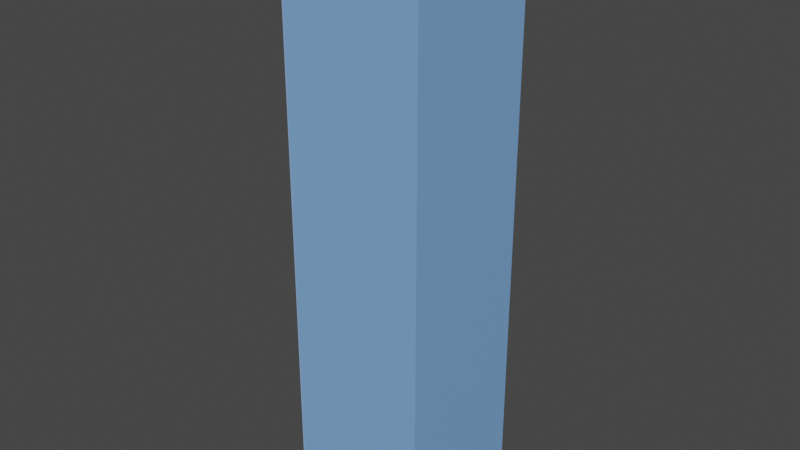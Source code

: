 # Source: locker.blend  (saved by Blender 3.3.6; exported with 4.5.12 LTS)
import bpy
from mathutils import Matrix  # noqa: F401  (used for matrix-valued properties, if any)

bpy.ops.wm.read_factory_settings(use_empty=True)
scene = bpy.context.scene
scene.name = 'Scene'

# ---- collections
col_collection = bpy.data.collections.new('Collection'); scene.collection.children.link(col_collection)

# ---- materials (node trees are filled in below, after node groups)
mat_material_002 = bpy.data.materials.new('Material.002')
mat_material_002.use_transparent_shadow = False
mat_material_001 = bpy.data.materials.new('Material.001')
mat_material_001.use_transparent_shadow = False
mat_material_003 = bpy.data.materials.new('Material.003')
mat_material_003.use_transparent_shadow = False

# ---- material node trees
mat_material_002.use_nodes = True; mat_material_002.node_tree.nodes.clear()
_N = mat_material_002.node_tree.nodes; _L = mat_material_002.node_tree.links
n0 = _N.new('ShaderNodeBsdfPrincipled'); n0.name = 'Principled BSDF'; n0.location = (10, 300)
n0.distribution = 'GGX'
n0.subsurface_method = 'RANDOM_WALK_SKIN'
n0.inputs[0].default_value = (0.2086, 0.4179, 0.7991, 1.0)
n0.inputs[3].default_value = 1.45
n0.inputs[27].default_value = (0.0, 0.0, 0.0, 1.0)
n0.inputs[28].default_value = 1.0
n1 = _N.new('ShaderNodeOutputMaterial'); n1.name = 'Material Output'; n1.location = (300, 300)
_L.new(n0.outputs[0], n1.inputs[0])
n1.is_active_output = True
mat_material_001.use_nodes = True; mat_material_001.node_tree.nodes.clear()
_N = mat_material_001.node_tree.nodes; _L = mat_material_001.node_tree.links
n0 = _N.new('ShaderNodeBsdfPrincipled'); n0.name = 'Principled BSDF'; n0.location = (10, 300)
n0.distribution = 'GGX'
n0.subsurface_method = 'RANDOM_WALK_SKIN'
n0.inputs[0].default_value = (0.2975, 0.4641, 0.7991, 1.0)
n0.inputs[2].default_value = 0.2091
n0.inputs[3].default_value = 1.45
n0.inputs[27].default_value = (0.0, 0.0, 0.0, 1.0)
n0.inputs[28].default_value = 1.0
n1 = _N.new('ShaderNodeOutputMaterial'); n1.name = 'Material Output'; n1.location = (300, 300)
_L.new(n0.outputs[0], n1.inputs[0])
n1.is_active_output = True
mat_material_003.use_nodes = True; mat_material_003.node_tree.nodes.clear()
_N = mat_material_003.node_tree.nodes; _L = mat_material_003.node_tree.links
n0 = _N.new('ShaderNodeBsdfPrincipled'); n0.name = 'Principled BSDF'; n0.location = (10, 300)
n0.distribution = 'GGX'
n0.subsurface_method = 'RANDOM_WALK_SKIN'
n0.inputs[0].default_value = (0.2785, 0.2785, 0.2785, 1.0)
n0.inputs[1].default_value = 1.0
n0.inputs[3].default_value = 1.45
n0.inputs[27].default_value = (0.0, 0.0, 0.0, 1.0)
n0.inputs[28].default_value = 1.0
n1 = _N.new('ShaderNodeOutputMaterial'); n1.name = 'Material Output'; n1.location = (300, 300)
_L.new(n0.outputs[0], n1.inputs[0])
n1.is_active_output = True

# ---- world
world_world = bpy.data.worlds.new('World'); scene.world = world_world
world_world.use_nodes = True; world_world.node_tree.nodes.clear()
_N = world_world.node_tree.nodes; _L = world_world.node_tree.links
n0 = _N.new('ShaderNodeOutputWorld'); n0.name = 'World Output'; n0.location = (300, 300)
n1 = _N.new('ShaderNodeBackground'); n1.name = 'Background'; n1.location = (10, 300)
n1.inputs[0].default_value = (0.05088, 0.05088, 0.05088, 1.0)
_L.new(n1.outputs[0], n0.inputs[0])
n0.is_active_output = True
world_world.color = (0.05088, 0.05088, 0.05088)
world_world.use_sun_shadow = False
world_world.sun_shadow_jitter_overblur = 0.0

# ---- meshes
me_cube_001 = bpy.data.meshes.new('Cube.001')
me_cube_001.from_pydata([(-1.0, -1.0, -4.145), (-1.0, -1.0, 4.145), (-1.0, 1.0, -4.145), (-1.0, 1.0, 4.145), (1.0, -1.0, -4.145), (1.0, -1.0, 4.145), (1.0, 1.0, -4.145), (1.0, 1.0, 4.145), (-1.0, -0.9646, -4.11), (-1.0, -0.9646, 4.11), (-1.0, 0.9646, -4.11), (-1.0, 0.9646, 4.11), (0.9711, -0.9711, -4.116), (0.9711, -0.9711, 4.116), (0.9711, 0.9711, -4.116), (0.9711, 0.9711, 4.116)], [], [(2, 3, 7, 6), (6, 7, 5, 4), (4, 5, 1, 0), (2, 6, 4, 0), (7, 3, 1, 5), (10, 14, 15, 11), (14, 12, 13, 15), (12, 8, 9, 13), (10, 8, 12, 14), (15, 13, 9, 11), (2, 0, 8, 10), (0, 1, 9, 8), (1, 3, 11, 9), (3, 2, 10, 11)])
_uv = me_cube_001.uv_layers.new(name='UVMap')
_uv.uv.foreach_set('vector', [0.375, 0.25, 0.625, 0.25, 0.625, 0.5, 0.375, 0.5, 0.375, 0.5, 0.625, 0.5, 0.625, 0.75, 0.375, 0.75, 0.375, 0.75, 0.625, 0.75, 0.625, 1.0, 0.375, 1.0, 0.125, 0.5, 0.375, 0.5, 0.375, 0.75, 0.125, 0.75, 0.625, 0.5, 0.875, 0.5, 0.875, 0.75, 0.625, 0.75, 0.375, 0.25, 0.375, 0.5, 0.625, 0.5, 0.625, 0.25, 0.375, 0.5, 0.375, 0.75, 0.625, 0.75, 0.625, 0.5, 0.375, 0.75, 0.375, 1.0, 0.625, 1.0, 0.625, 0.75, 0.125, 0.5, 0.125, 0.75, 0.375, 0.75, 0.375, 0.5, 0.625, 0.5, 0.625, 0.75, 0.875, 0.75, 0.875, 0.5, 0.125, 0.5, 0.125, 0.75, 0.125, 0.75, 0.125, 0.5, 0.375, 1.0, 0.625, 1.0, 0.625, 1.0, 0.375, 1.0, 0.875, 0.75, 0.875, 0.5, 0.875, 0.5, 0.875, 0.75, 0.625, 0.25, 0.375, 0.25, 0.375, 0.25, 0.625, 0.25])
me_cube_001.materials.append(mat_material_002)
me_cube_001.update()
me_cube_005 = bpy.data.meshes.new('Cube.005')
me_cube_005.from_pydata([(0.04324, -0.9533, -4.041), (0.04324, 0.9533, -4.041), (0.04324, -0.9533, 4.041), (0.04324, 0.9533, 4.041), (0.04324, -0.9533, 0.0), (0.04324, 0.9533, 0.0), (0.04324, -0.3693, -4.041), (0.04324, 0.2662, -4.041), (0.04324, 0.5904, 4.041), (0.04324, -0.6267, 4.041), (0.04324, -0.6267, 0.0), (0.04324, 0.5904, 0.0), (0.04324, 0.9533, 2.103), (0.04324, 0.9533, 3.45), (0.04324, -0.9533, 3.45), (0.04324, -0.9533, 2.103), (0.05534, 0.588, 2.103), (0.05534, 0.588, 3.45), (0.05534, -0.629, 2.103), (0.05534, -0.629, 3.45), (0.04324, 0.9533, 2.275), (0.04324, 0.9533, 2.444), (0.04324, 0.9533, 2.612), (0.04324, 0.9533, 2.78), (0.04324, 0.9533, 2.949), (0.04324, 0.9533, 3.117), (0.04324, 0.9533, 3.285), (0.04324, -0.9533, 3.285), (0.04324, -0.9533, 3.117), (0.04324, -0.9533, 2.949), (0.04324, -0.9533, 2.78), (0.04324, -0.9533, 2.612), (0.04324, -0.9533, 2.444), (0.04324, -0.9533, 2.275), (0.05534, 0.588, 2.275), (0.05534, 0.588, 2.443), (0.05534, 0.588, 2.611), (0.05534, 0.588, 2.78), (0.05534, 0.588, 2.948), (0.05534, 0.588, 3.117), (0.05534, 0.588, 3.285), (0.05534, -0.629, 2.275), (0.05534, -0.629, 2.443), (0.05534, -0.629, 2.611), (0.05534, -0.629, 2.78), (0.05534, -0.629, 2.948), (0.05534, -0.629, 3.117), (0.05534, -0.629, 3.285), (0.04324, -0.9533, 1.889), (0.04324, 0.9533, 1.889), (0.04324, 0.5904, 1.889), (0.04324, -0.6267, 1.889), (0.04324, 0.9533, 3.621), (0.05534, 0.588, 3.621), (0.05534, -0.629, 3.621), (0.04324, -0.9533, 3.621)], [], [(54, 55, 2, 9), (6, 0, 4, 10), (1, 7, 11, 5), (7, 6, 10, 11), (52, 53, 8, 3), (53, 54, 9, 8), (50, 51, 18, 16), (49, 50, 16, 12), (26, 40, 17, 13), (51, 48, 15, 18), (47, 27, 14, 19), (18, 15, 33, 41), (41, 33, 32, 42), (42, 32, 31, 43), (43, 31, 30, 44), (44, 30, 29, 45), (45, 29, 28, 46), (46, 28, 27, 47), (12, 16, 34, 20), (20, 34, 35, 21), (21, 35, 36, 22), (22, 36, 37, 23), (23, 37, 38, 24), (24, 38, 39, 25), (25, 39, 40, 26), (16, 18, 41, 34), (35, 42, 43, 36), (37, 44, 45, 38), (39, 46, 47, 40), (10, 4, 48, 51), (5, 11, 50, 49), (11, 10, 51, 50), (17, 19, 54, 53), (13, 17, 53, 52), (19, 14, 55, 54)])
_uv = me_cube_005.uv_layers.new(name='UVMap')
_uv.uv.foreach_set('vector', [0.612, 0.6734, 0.612, 0.75, 0.625, 0.75, 0.625, 0.6734, 0.375, 0.6734, 0.375, 0.75, 0.5, 0.75, 0.5, 0.6734, 0.375, 0.5, 0.375, 0.5901, 0.5, 0.5901, 0.5, 0.5, 0.375, 0.5901, 0.375, 0.6734, 0.5, 0.6734, 0.5, 0.5901, 0.612, 0.5, 0.612, 0.5901, 0.625, 0.5901, 0.625, 0.5, 0.612, 0.5901, 0.612, 0.6734, 0.625, 0.6734, 0.625, 0.5901, 0.5584, 0.5901, 0.5584, 0.6734, 0.5651, 0.6734, 0.5651, 0.5901, 0.5584, 0.5, 0.5584, 0.5901, 0.5651, 0.5901, 0.5651, 0.5, 0.6016, 0.5, 0.6016, 0.5901, 0.6067, 0.5901, 0.6067, 0.5, 0.5584, 0.6734, 0.5584, 0.75, 0.5651, 0.75, 0.5651, 0.6734, 0.6016, 0.6734, 0.6016, 0.75, 0.6067, 0.75, 0.6067, 0.6734, 0.5651, 0.6734, 0.5651, 0.75, 0.5704, 0.75, 0.5704, 0.6734, 0.5704, 0.6734, 0.5704, 0.75, 0.5756, 0.75, 0.5756, 0.6734, 0.5756, 0.6734, 0.5756, 0.75, 0.5808, 0.75, 0.5808, 0.6734, 0.5808, 0.6734, 0.5808, 0.75, 0.586, 0.75, 0.586, 0.6734, 0.586, 0.6734, 0.586, 0.75, 0.5912, 0.75, 0.5912, 0.6734, 0.5912, 0.6734, 0.5912, 0.75, 0.5964, 0.75, 0.5964, 0.6734, 0.5964, 0.6734, 0.5964, 0.75, 0.6016, 0.75, 0.6016, 0.6734, 0.5651, 0.5, 0.5651, 0.5901, 0.5704, 0.5901, 0.5704, 0.5, 0.5704, 0.5, 0.5704, 0.5901, 0.5756, 0.5901, 0.5756, 0.5, 0.5756, 0.5, 0.5756, 0.5901, 0.5808, 0.5901, 0.5808, 0.5, 0.5808, 0.5, 0.5808, 0.5901, 0.586, 0.5901, 0.586, 0.5, 0.586, 0.5, 0.586, 0.5901, 0.5912, 0.5901, 0.5912, 0.5, 0.5912, 0.5, 0.5912, 0.5901, 0.5964, 0.5901, 0.5964, 0.5, 0.5964, 0.5, 0.5964, 0.5901, 0.6016, 0.5901, 0.6016, 0.5, 0.5651, 0.5901, 0.5651, 0.6734, 0.5704, 0.6734, 0.5704, 0.5901, 0.5756, 0.5901, 0.5756, 0.6734, 0.5808, 0.6734, 0.5808, 0.5901, 0.586, 0.5901, 0.586, 0.6734, 0.5912, 0.6734, 0.5912, 0.5901, 0.5964, 0.5901, 0.5964, 0.6734, 0.6016, 0.6734, 0.6016, 0.5901, 0.5, 0.6734, 0.5, 0.75, 0.5584, 0.75, 0.5584, 0.6734, 0.5, 0.5, 0.5, 0.5901, 0.5584, 0.5901, 0.5584, 0.5, 0.5, 0.5901, 0.5, 0.6734, 0.5584, 0.6734, 0.5584, 0.5901, 0.6067, 0.5901, 0.6067, 0.6734, 0.612, 0.6734, 0.612, 0.5901, 0.6067, 0.5, 0.6067, 0.5901, 0.612, 0.5901, 0.612, 0.5, 0.6067, 0.6734, 0.6067, 0.75, 0.612, 0.75, 0.612, 0.6734])
me_cube_005.materials.append(mat_material_001)
me_cube_005.update()
me_cube_007 = bpy.data.meshes.new('Cube.007')
me_cube_007.from_pydata([(-0.9931, -0.9551, -4.032), (-0.9931, 0.9501, -4.032), (-0.9931, -0.9551, 4.044), (-0.9931, 0.9501, 4.044), (-0.9931, -0.9551, 0.0), (-0.9931, 0.9501, 0.0), (-0.9931, -0.3399, -4.032), (-0.9931, 0.2952, -4.032), (-0.9931, 0.6622, 4.056), (-0.9931, -0.7188, 4.044), (-0.9931, -0.7188, 0.0), (-0.9931, 0.6622, 0.0), (-0.9931, -0.9551, 3.561), (-0.9931, -0.9551, 2.213), (-0.9931, 0.9501, 3.561), (-0.9931, 0.9501, 2.213), (-0.9931, 0.6622, 2.219), (-0.9931, 0.6622, 3.571), (-0.9931, -0.7188, 2.213), (-0.9931, -0.7188, 3.561), (-0.9931, -0.9551, 3.399), (-0.9931, -0.9551, 3.231), (-0.9931, -0.9551, 3.062), (-0.9931, -0.9551, 2.894), (-0.9931, -0.9551, 2.725), (-0.9931, -0.9551, 2.557), (-0.9931, -0.9551, 2.388), (-0.9931, 0.9501, 3.399), (-0.9931, 0.9501, 3.231), (-0.9931, 0.9501, 3.062), (-0.9931, 0.9501, 2.894), (-0.9931, 0.9501, 2.725), (-0.9931, 0.9501, 2.557), (-0.9931, 0.9501, 2.388), (-0.9931, 0.6622, 2.395), (-0.9931, 0.6622, 2.564), (-0.9931, 0.6622, 2.733), (-0.9931, 0.6622, 2.902), (-0.9931, 0.6622, 3.071), (-0.9931, 0.6622, 3.24), (-0.9931, 0.6622, 3.409), (-0.9931, -0.7188, 2.388), (-0.9931, -0.7188, 2.557), (-0.9931, -0.7188, 2.725), (-0.9931, -0.7188, 2.894), (-0.9931, -0.7188, 3.062), (-0.9931, -0.7188, 3.231), (-0.9931, -0.7188, 3.399), (-0.9931, 0.6622, 3.409), (-0.9931, 0.6622, 3.571), (-0.9931, -0.7188, 3.399), (-0.9931, -0.7188, 3.561), (-0.9231, -0.9551, -4.032), (-0.9231, 0.9501, -4.032), (-0.9231, -0.9551, 4.044), (-0.9231, 0.9501, 4.044), (-0.9231, -0.9551, 0.0), (-0.9231, 0.9501, 0.0), (-0.9231, -0.3399, -4.032), (-0.9231, 0.2952, -4.032), (-0.9231, 0.6622, 4.056), (-0.9231, -0.7188, 4.044), (-0.9231, -0.7188, 0.0), (-0.9231, 0.6622, 0.0), (-0.9231, -0.9551, 3.561), (-0.9231, -0.9551, 2.213), (-0.9231, 0.9501, 3.561), (-0.9231, 0.9501, 2.213), (-0.9231, 0.6622, 2.219), (-0.9348, 0.6622, 3.532), (-0.9231, -0.7188, 2.213), (-0.9349, -0.7188, 3.522), (-0.9231, -0.9551, 3.399), (-0.9231, -0.9551, 3.231), (-0.9231, -0.9551, 3.062), (-0.9231, -0.9551, 2.894), (-0.9231, -0.9551, 2.725), (-0.9231, -0.9551, 2.557), (-0.9231, -0.9551, 2.388), (-0.9231, 0.9501, 3.399), (-0.9231, 0.9501, 3.231), (-0.9231, 0.9501, 3.062), (-0.9231, 0.9501, 2.894), (-0.9231, 0.9501, 2.725), (-0.9231, 0.9501, 2.557), (-0.9231, 0.9501, 2.388), (-0.9231, 0.6622, 2.395), (-0.9231, 0.6622, 2.564), (-0.9231, 0.6622, 2.733), (-0.9231, 0.6622, 2.902), (-0.9231, 0.6622, 3.071), (-0.9231, 0.6622, 3.24), (-0.9349, 0.6622, 3.37), (-0.9231, -0.7188, 2.388), (-0.9231, -0.7188, 2.557), (-0.9231, -0.7188, 2.725), (-0.9231, -0.7188, 2.894), (-0.9231, -0.7188, 3.062), (-0.9231, -0.7188, 3.231), (-0.9348, -0.7188, 3.36), (-0.9931, 0.6622, 3.339), (-0.9931, 0.6622, 3.501), (-0.9931, -0.7188, 3.329), (-0.9931, -0.7188, 3.491), (-0.9931, -0.9551, 4.032), (-0.9931, 0.9501, 4.032), (-0.9931, -0.9551, -4.044), (-0.9931, 0.9501, -4.044), (-0.9931, -0.3399, 4.032), (-0.9931, 0.2952, 4.032), (-0.9931, 0.6622, -4.056), (-0.9931, -0.7188, -4.044), (-0.9931, -0.9551, -3.561), (-0.9931, -0.9551, -2.213), (-0.9931, 0.9501, -3.561), (-0.9931, 0.9501, -2.213), (-0.9931, 0.6622, -2.219), (-0.9931, 0.6622, -3.571), (-0.9931, -0.7188, -2.213), (-0.9931, -0.7188, -3.561), (-0.9931, -0.9551, -3.399), (-0.9931, -0.9551, -3.231), (-0.9931, -0.9551, -3.062), (-0.9931, -0.9551, -2.894), (-0.9931, -0.9551, -2.725), (-0.9931, -0.9551, -2.557), (-0.9931, -0.9551, -2.388), (-0.9931, 0.9501, -3.399), (-0.9931, 0.9501, -3.231), (-0.9931, 0.9501, -3.062), (-0.9931, 0.9501, -2.894), (-0.9931, 0.9501, -2.725), (-0.9931, 0.9501, -2.557), (-0.9931, 0.9501, -2.388), (-0.9931, 0.6622, -2.395), (-0.9931, 0.6622, -2.564), (-0.9931, 0.6622, -2.733), (-0.9931, 0.6622, -2.902), (-0.9931, 0.6622, -3.071), (-0.9931, 0.6622, -3.24), (-0.9931, 0.6622, -3.409), (-0.9931, -0.7188, -2.388), (-0.9931, -0.7188, -2.557), (-0.9931, -0.7188, -2.725), (-0.9931, -0.7188, -2.894), (-0.9931, -0.7188, -3.062), (-0.9931, -0.7188, -3.231), (-0.9931, -0.7188, -3.399), (-0.9931, 0.6622, -3.409), (-0.9931, 0.6622, -3.571), (-0.9931, -0.7188, -3.399), (-0.9931, -0.7188, -3.561), (-0.9231, -0.9551, 4.032), (-0.9231, 0.9501, 4.032), (-0.9231, -0.9551, -4.044), (-0.9231, 0.9501, -4.044), (-0.9231, -0.3399, 4.032), (-0.9231, 0.2952, 4.032), (-0.9231, 0.6622, -4.056), (-0.9231, -0.7188, -4.044), (-0.9231, -0.9551, -3.561), (-0.9231, -0.9551, -2.213), (-0.9231, 0.9501, -3.561), (-0.9231, 0.9501, -2.213), (-0.9231, 0.6622, -2.219), (-0.9348, 0.6622, -3.532), (-0.9231, -0.7188, -2.213), (-0.9349, -0.7188, -3.522), (-0.9231, -0.9551, -3.399), (-0.9231, -0.9551, -3.231), (-0.9231, -0.9551, -3.062), (-0.9231, -0.9551, -2.894), (-0.9231, -0.9551, -2.725), (-0.9231, -0.9551, -2.557), (-0.9231, -0.9551, -2.388), (-0.9231, 0.9501, -3.399), (-0.9231, 0.9501, -3.231), (-0.9231, 0.9501, -3.062), (-0.9231, 0.9501, -2.894), (-0.9231, 0.9501, -2.725), (-0.9231, 0.9501, -2.557), (-0.9231, 0.9501, -2.388), (-0.9231, 0.6622, -2.395), (-0.9231, 0.6622, -2.564), (-0.9231, 0.6622, -2.733), (-0.9231, 0.6622, -2.902), (-0.9231, 0.6622, -3.071), (-0.9231, 0.6622, -3.24), (-0.9349, 0.6622, -3.37), (-0.9231, -0.7188, -2.388), (-0.9231, -0.7188, -2.557), (-0.9231, -0.7188, -2.725), (-0.9231, -0.7188, -2.894), (-0.9231, -0.7188, -3.062), (-0.9231, -0.7188, -3.231), (-0.9348, -0.7188, -3.36), (-0.9931, 0.6622, -3.339), (-0.9931, 0.6622, -3.501), (-0.9931, -0.7188, -3.329), (-0.9931, -0.7188, -3.491)], [], [(19, 12, 2, 9), (6, 0, 4, 10), (1, 7, 11, 5), (7, 6, 10, 11), (14, 17, 8, 3), (17, 19, 9, 8), (11, 10, 18, 16), (19, 17, 49, 51), (5, 11, 16, 15), (27, 40, 17, 14), (10, 4, 13, 18), (47, 20, 12, 19), (18, 13, 26, 41), (41, 26, 25, 42), (42, 25, 24, 43), (43, 24, 23, 44), (44, 23, 22, 45), (45, 22, 21, 46), (46, 21, 20, 47), (15, 16, 34, 33), (33, 34, 35, 32), (32, 35, 36, 31), (31, 36, 37, 30), (30, 37, 38, 29), (29, 38, 39, 28), (28, 39, 40, 27), (16, 18, 41, 34), (34, 41, 42, 35), (35, 42, 43, 36), (36, 43, 44, 37), (37, 44, 45, 38), (38, 45, 46, 39), (39, 46, 47, 40), (47, 19, 51, 50), (40, 47, 50, 48), (17, 40, 48, 49), (71, 61, 54, 64), (58, 62, 56, 52), (53, 57, 63, 59), (59, 63, 62, 58), (66, 55, 60, 69), (69, 60, 61, 71), (63, 68, 70, 62), (71, 103, 101, 69), (57, 67, 68, 63), (79, 66, 69, 92), (62, 70, 65, 56), (99, 71, 64, 72), (70, 93, 78, 65), (93, 94, 77, 78), (94, 95, 76, 77), (95, 96, 75, 76), (96, 97, 74, 75), (97, 98, 73, 74), (98, 99, 72, 73), (67, 85, 86, 68), (85, 84, 87, 86), (84, 83, 88, 87), (83, 82, 89, 88), (82, 81, 90, 89), (81, 80, 91, 90), (80, 79, 92, 91), (68, 86, 93, 70), (86, 87, 94, 93), (87, 88, 95, 94), (88, 89, 96, 95), (89, 90, 97, 96), (90, 91, 98, 97), (91, 92, 99, 98), (99, 102, 103, 71), (92, 100, 102, 99), (69, 101, 100, 92), (7, 1, 53, 59), (4, 0, 52, 56), (9, 2, 54, 61), (1, 5, 57, 53), (13, 4, 56, 65), (5, 15, 67, 57), (0, 6, 58, 52), (6, 7, 59, 58), (3, 8, 60, 55), (8, 9, 61, 60), (2, 12, 64, 54), (26, 13, 65, 78), (14, 3, 55, 66), (15, 33, 85, 67), (12, 20, 72, 64), (20, 21, 73, 72), (21, 22, 74, 73), (22, 23, 75, 74), (23, 24, 76, 75), (24, 25, 77, 76), (25, 26, 78, 77), (27, 14, 66, 79), (28, 27, 79, 80), (29, 28, 80, 81), (30, 29, 81, 82), (31, 30, 82, 83), (32, 31, 83, 84), (33, 32, 84, 85), (49, 48, 100, 101), (50, 51, 103, 102), (51, 49, 101, 103), (48, 50, 102, 100), (119, 111, 106, 112), (108, 10, 4, 104), (105, 5, 11, 109), (109, 11, 10, 108), (114, 107, 110, 117), (117, 110, 111, 119), (11, 116, 118, 10), (119, 151, 149, 117), (5, 115, 116, 11), (127, 114, 117, 140), (10, 118, 113, 4), (147, 119, 112, 120), (118, 141, 126, 113), (141, 142, 125, 126), (142, 143, 124, 125), (143, 144, 123, 124), (144, 145, 122, 123), (145, 146, 121, 122), (146, 147, 120, 121), (115, 133, 134, 116), (133, 132, 135, 134), (132, 131, 136, 135), (131, 130, 137, 136), (130, 129, 138, 137), (129, 128, 139, 138), (128, 127, 140, 139), (116, 134, 141, 118), (134, 135, 142, 141), (135, 136, 143, 142), (136, 137, 144, 143), (137, 138, 145, 144), (138, 139, 146, 145), (139, 140, 147, 146), (147, 150, 151, 119), (140, 148, 150, 147), (117, 149, 148, 140), (167, 160, 154, 159), (156, 152, 56, 62), (153, 157, 63, 57), (157, 156, 62, 63), (162, 165, 158, 155), (165, 167, 159, 158), (63, 62, 166, 164), (167, 165, 197, 199), (57, 63, 164, 163), (175, 188, 165, 162), (62, 56, 161, 166), (195, 168, 160, 167), (166, 161, 174, 189), (189, 174, 173, 190), (190, 173, 172, 191), (191, 172, 171, 192), (192, 171, 170, 193), (193, 170, 169, 194), (194, 169, 168, 195), (163, 164, 182, 181), (181, 182, 183, 180), (180, 183, 184, 179), (179, 184, 185, 178), (178, 185, 186, 177), (177, 186, 187, 176), (176, 187, 188, 175), (164, 166, 189, 182), (182, 189, 190, 183), (183, 190, 191, 184), (184, 191, 192, 185), (185, 192, 193, 186), (186, 193, 194, 187), (187, 194, 195, 188), (195, 167, 199, 198), (188, 195, 198, 196), (165, 188, 196, 197), (109, 157, 153, 105), (4, 56, 152, 104), (111, 159, 154, 106), (105, 153, 57, 5), (113, 161, 56, 4), (5, 57, 163, 115), (104, 152, 156, 108), (108, 156, 157, 109), (107, 155, 158, 110), (110, 158, 159, 111), (106, 154, 160, 112), (126, 174, 161, 113), (114, 162, 155, 107), (115, 163, 181, 133), (112, 160, 168, 120), (120, 168, 169, 121), (121, 169, 170, 122), (122, 170, 171, 123), (123, 171, 172, 124), (124, 172, 173, 125), (125, 173, 174, 126), (127, 175, 162, 114), (128, 176, 175, 127), (129, 177, 176, 128), (130, 178, 177, 129), (131, 179, 178, 130), (132, 180, 179, 131), (133, 181, 180, 132), (149, 197, 196, 148), (150, 198, 199, 151), (151, 199, 197, 149), (148, 196, 198, 150)])
_uv = me_cube_007.uv_layers.new(name='UVMap')
_uv.uv.foreach_set('vector', [0.61, 0.6693, 0.61, 0.75, 0.625, 0.75, 0.625, 0.6693, 0.375, 0.6693, 0.375, 0.75, 0.4998, 0.75, 0.4998, 0.6693, 0.375, 0.5, 0.375, 0.5859, 0.4998, 0.5859, 0.4998, 0.5, 0.375, 0.5859, 0.375, 0.6693, 0.4998, 0.6693, 0.4998, 0.5859, 0.61, 0.5, 0.61, 0.5859, 0.625, 0.5859, 0.625, 0.5, 0.61, 0.5859, 0.61, 0.6693, 0.625, 0.6693, 0.625, 0.5859, 0.4998, 0.5859, 0.4998, 0.6693, 0.5683, 0.6693, 0.5683, 0.5859, 0.61, 0.6693, 0.61, 0.5859, 0.61, 0.5859, 0.61, 0.6693, 0.4998, 0.5, 0.4998, 0.5859, 0.5683, 0.5859, 0.5683, 0.5, 0.605, 0.5, 0.605, 0.5859, 0.61, 0.5859, 0.61, 0.5, 0.4998, 0.6693, 0.4998, 0.75, 0.5683, 0.75, 0.5683, 0.6693, 0.605, 0.6693, 0.605, 0.75, 0.61, 0.75, 0.61, 0.6693, 0.5683, 0.6693, 0.5683, 0.75, 0.5737, 0.75, 0.5737, 0.6693, 0.5737, 0.6693, 0.5737, 0.75, 0.579, 0.75, 0.579, 0.6693, 0.579, 0.6693, 0.579, 0.75, 0.5842, 0.75, 0.5842, 0.6693, 0.5842, 0.6693, 0.5842, 0.75, 0.5894, 0.75, 0.5894, 0.6693, 0.5894, 0.6693, 0.5894, 0.75, 0.5946, 0.75, 0.5946, 0.6693, 0.5946, 0.6693, 0.5946, 0.75, 0.5998, 0.75, 0.5998, 0.6693, 0.5998, 0.6693, 0.5998, 0.75, 0.605, 0.75, 0.605, 0.6693, 0.5683, 0.5, 0.5683, 0.5859, 0.5737, 0.5859, 0.5737, 0.5, 0.5737, 0.5, 0.5737, 0.5859, 0.579, 0.5859, 0.579, 0.5, 0.579, 0.5, 0.579, 0.5859, 0.5842, 0.5859, 0.5842, 0.5, 0.5842, 0.5, 0.5842, 0.5859, 0.5894, 0.5859, 0.5894, 0.5, 0.5894, 0.5, 0.5894, 0.5859, 0.5946, 0.5859, 0.5946, 0.5, 0.5946, 0.5, 0.5946, 0.5859, 0.5998, 0.5859, 0.5998, 0.5, 0.5998, 0.5, 0.5998, 0.5859, 0.605, 0.5859, 0.605, 0.5, 0.5683, 0.5859, 0.5683, 0.6693, 0.5737, 0.6693, 0.5737, 0.5859, 0.5737, 0.5859, 0.5737, 0.6693, 0.579, 0.6693, 0.579, 0.5859, 0.579, 0.5859, 0.579, 0.6693, 0.5842, 0.6693, 0.5842, 0.5859, 0.5842, 0.5859, 0.5842, 0.6693, 0.5894, 0.6693, 0.5894, 0.5859, 0.5894, 0.5859, 0.5894, 0.6693, 0.5946, 0.6693, 0.5946, 0.5859, 0.5946, 0.5859, 0.5946, 0.6693, 0.5998, 0.6693, 0.5998, 0.5859, 0.5998, 0.5859, 0.5998, 0.6693, 0.605, 0.6693, 0.605, 0.5859, 0.605, 0.6693, 0.61, 0.6693, 0.61, 0.6693, 0.605, 0.6693, 0.605, 0.5859, 0.605, 0.6693, 0.605, 0.6693, 0.605, 0.5859, 0.61, 0.5859, 0.605, 0.5859, 0.605, 0.5859, 0.61, 0.5859, 0.61, 0.6693, 0.625, 0.6693, 0.625, 0.75, 0.61, 0.75, 0.375, 0.6693, 0.4998, 0.6693, 0.4998, 0.75, 0.375, 0.75, 0.375, 0.5, 0.4998, 0.5, 0.4998, 0.5859, 0.375, 0.5859, 0.375, 0.5859, 0.4998, 0.5859, 0.4998, 0.6693, 0.375, 0.6693, 0.61, 0.5, 0.625, 0.5, 0.625, 0.5859, 0.61, 0.5859, 0.61, 0.5859, 0.625, 0.5859, 0.625, 0.6693, 0.61, 0.6693, 0.4998, 0.5859, 0.5683, 0.5859, 0.5683, 0.6693, 0.4998, 0.6693, 0.61, 0.6693, 0.61, 0.6693, 0.61, 0.5859, 0.61, 0.5859, 0.4998, 0.5, 0.5683, 0.5, 0.5683, 0.5859, 0.4998, 0.5859, 0.605, 0.5, 0.61, 0.5, 0.61, 0.5859, 0.605, 0.5859, 0.4998, 0.6693, 0.5683, 0.6693, 0.5683, 0.75, 0.4998, 0.75, 0.605, 0.6693, 0.61, 0.6693, 0.61, 0.75, 0.605, 0.75, 0.5683, 0.6693, 0.5737, 0.6693, 0.5737, 0.75, 0.5683, 0.75, 0.5737, 0.6693, 0.579, 0.6693, 0.579, 0.75, 0.5737, 0.75, 0.579, 0.6693, 0.5842, 0.6693, 0.5842, 0.75, 0.579, 0.75, 0.5842, 0.6693, 0.5894, 0.6693, 0.5894, 0.75, 0.5842, 0.75, 0.5894, 0.6693, 0.5946, 0.6693, 0.5946, 0.75, 0.5894, 0.75, 0.5946, 0.6693, 0.5998, 0.6693, 0.5998, 0.75, 0.5946, 0.75, 0.5998, 0.6693, 0.605, 0.6693, 0.605, 0.75, 0.5998, 0.75, 0.5683, 0.5, 0.5737, 0.5, 0.5737, 0.5859, 0.5683, 0.5859, 0.5737, 0.5, 0.579, 0.5, 0.579, 0.5859, 0.5737, 0.5859, 0.579, 0.5, 0.5842, 0.5, 0.5842, 0.5859, 0.579, 0.5859, 0.5842, 0.5, 0.5894, 0.5, 0.5894, 0.5859, 0.5842, 0.5859, 0.5894, 0.5, 0.5946, 0.5, 0.5946, 0.5859, 0.5894, 0.5859, 0.5946, 0.5, 0.5998, 0.5, 0.5998, 0.5859, 0.5946, 0.5859, 0.5998, 0.5, 0.605, 0.5, 0.605, 0.5859, 0.5998, 0.5859, 0.5683, 0.5859, 0.5737, 0.5859, 0.5737, 0.6693, 0.5683, 0.6693, 0.5737, 0.5859, 0.579, 0.5859, 0.579, 0.6693, 0.5737, 0.6693, 0.579, 0.5859, 0.5842, 0.5859, 0.5842, 0.6693, 0.579, 0.6693, 0.5842, 0.5859, 0.5894, 0.5859, 0.5894, 0.6693, 0.5842, 0.6693, 0.5894, 0.5859, 0.5946, 0.5859, 0.5946, 0.6693, 0.5894, 0.6693, 0.5946, 0.5859, 0.5998, 0.5859, 0.5998, 0.6693, 0.5946, 0.6693, 0.5998, 0.5859, 0.605, 0.5859, 0.605, 0.6693, 0.5998, 0.6693, 0.605, 0.6693, 0.605, 0.6693, 0.61, 0.6693, 0.61, 0.6693, 0.605, 0.5859, 0.605, 0.5859, 0.605, 0.6693, 0.605, 0.6693, 0.61, 0.5859, 0.61, 0.5859, 0.605, 0.5859, 0.605, 0.5859, 0.375, 0.5859, 0.375, 0.5, 0.375, 0.5, 0.375, 0.5859, 0.4998, 0.75, 0.375, 0.75, 0.375, 0.75, 0.4998, 0.75, 0.625, 0.6693, 0.625, 0.75, 0.625, 0.75, 0.625, 0.6693, 0.375, 0.5, 0.4998, 0.5, 0.4998, 0.5, 0.375, 0.5, 0.5683, 0.75, 0.4998, 0.75, 0.4998, 0.75, 0.5683, 0.75, 0.4998, 0.5, 0.5683, 0.5, 0.5683, 0.5, 0.4998, 0.5, 0.375, 0.75, 0.375, 0.6693, 0.375, 0.6693, 0.375, 0.75, 0.375, 0.6693, 0.375, 0.5859, 0.375, 0.5859, 0.375, 0.6693, 0.625, 0.5, 0.625, 0.5859, 0.625, 0.5859, 0.625, 0.5, 0.625, 0.5859, 0.625, 0.6693, 0.625, 0.6693, 0.625, 0.5859, 0.625, 0.75, 0.61, 0.75, 0.61, 0.75, 0.625, 0.75, 0.5737, 0.75, 0.5683, 0.75, 0.5683, 0.75, 0.5737, 0.75, 0.61, 0.5, 0.625, 0.5, 0.625, 0.5, 0.61, 0.5, 0.5683, 0.5, 0.5737, 0.5, 0.5737, 0.5, 0.5683, 0.5, 0.61, 0.75, 0.605, 0.75, 0.605, 0.75, 0.61, 0.75, 0.605, 0.75, 0.5998, 0.75, 0.5998, 0.75, 0.605, 0.75, 0.5998, 0.75, 0.5946, 0.75, 0.5946, 0.75, 0.5998, 0.75, 0.5946, 0.75, 0.5894, 0.75, 0.5894, 0.75, 0.5946, 0.75, 0.5894, 0.75, 0.5842, 0.75, 0.5842, 0.75, 0.5894, 0.75, 0.5842, 0.75, 0.579, 0.75, 0.579, 0.75, 0.5842, 0.75, 0.579, 0.75, 0.5737, 0.75, 0.5737, 0.75, 0.579, 0.75, 0.605, 0.5, 0.61, 0.5, 0.61, 0.5, 0.605, 0.5, 0.5998, 0.5, 0.605, 0.5, 0.605, 0.5, 0.5998, 0.5, 0.5946, 0.5, 0.5998, 0.5, 0.5998, 0.5, 0.5946, 0.5, 0.5894, 0.5, 0.5946, 0.5, 0.5946, 0.5, 0.5894, 0.5, 0.5842, 0.5, 0.5894, 0.5, 0.5894, 0.5, 0.5842, 0.5, 0.579, 0.5, 0.5842, 0.5, 0.5842, 0.5, 0.579, 0.5, 0.5737, 0.5, 0.579, 0.5, 0.579, 0.5, 0.5737, 0.5, 0.61, 0.5859, 0.605, 0.5859, 0.605, 0.5859, 0.61, 0.5859, 0.605, 0.6693, 0.61, 0.6693, 0.61, 0.6693, 0.605, 0.6693, 0.61, 0.6693, 0.61, 0.5859, 0.61, 0.5859, 0.61, 0.6693, 0.605, 0.5859, 0.605, 0.6693, 0.605, 0.6693, 0.605, 0.5859, 0.61, 0.6693, 0.625, 0.6693, 0.625, 0.75, 0.61, 0.75, 0.375, 0.6693, 0.4998, 0.6693, 0.4998, 0.75, 0.375, 0.75, 0.375, 0.5, 0.4998, 0.5, 0.4998, 0.5859, 0.375, 0.5859, 0.375, 0.5859, 0.4998, 0.5859, 0.4998, 0.6693, 0.375, 0.6693, 0.61, 0.5, 0.625, 0.5, 0.625, 0.5859, 0.61, 0.5859, 0.61, 0.5859, 0.625, 0.5859, 0.625, 0.6693, 0.61, 0.6693, 0.4998, 0.5859, 0.5683, 0.5859, 0.5683, 0.6693, 0.4998, 0.6693, 0.61, 0.6693, 0.61, 0.6693, 0.61, 0.5859, 0.61, 0.5859, 0.4998, 0.5, 0.5683, 0.5, 0.5683, 0.5859, 0.4998, 0.5859, 0.605, 0.5, 0.61, 0.5, 0.61, 0.5859, 0.605, 0.5859, 0.4998, 0.6693, 0.5683, 0.6693, 0.5683, 0.75, 0.4998, 0.75, 0.605, 0.6693, 0.61, 0.6693, 0.61, 0.75, 0.605, 0.75, 0.5683, 0.6693, 0.5737, 0.6693, 0.5737, 0.75, 0.5683, 0.75, 0.5737, 0.6693, 0.579, 0.6693, 0.579, 0.75, 0.5737, 0.75, 0.579, 0.6693, 0.5842, 0.6693, 0.5842, 0.75, 0.579, 0.75, 0.5842, 0.6693, 0.5894, 0.6693, 0.5894, 0.75, 0.5842, 0.75, 0.5894, 0.6693, 0.5946, 0.6693, 0.5946, 0.75, 0.5894, 0.75, 0.5946, 0.6693, 0.5998, 0.6693, 0.5998, 0.75, 0.5946, 0.75, 0.5998, 0.6693, 0.605, 0.6693, 0.605, 0.75, 0.5998, 0.75, 0.5683, 0.5, 0.5737, 0.5, 0.5737, 0.5859, 0.5683, 0.5859, 0.5737, 0.5, 0.579, 0.5, 0.579, 0.5859, 0.5737, 0.5859, 0.579, 0.5, 0.5842, 0.5, 0.5842, 0.5859, 0.579, 0.5859, 0.5842, 0.5, 0.5894, 0.5, 0.5894, 0.5859, 0.5842, 0.5859, 0.5894, 0.5, 0.5946, 0.5, 0.5946, 0.5859, 0.5894, 0.5859, 0.5946, 0.5, 0.5998, 0.5, 0.5998, 0.5859, 0.5946, 0.5859, 0.5998, 0.5, 0.605, 0.5, 0.605, 0.5859, 0.5998, 0.5859, 0.5683, 0.5859, 0.5737, 0.5859, 0.5737, 0.6693, 0.5683, 0.6693, 0.5737, 0.5859, 0.579, 0.5859, 0.579, 0.6693, 0.5737, 0.6693, 0.579, 0.5859, 0.5842, 0.5859, 0.5842, 0.6693, 0.579, 0.6693, 0.5842, 0.5859, 0.5894, 0.5859, 0.5894, 0.6693, 0.5842, 0.6693, 0.5894, 0.5859, 0.5946, 0.5859, 0.5946, 0.6693, 0.5894, 0.6693, 0.5946, 0.5859, 0.5998, 0.5859, 0.5998, 0.6693, 0.5946, 0.6693, 0.5998, 0.5859, 0.605, 0.5859, 0.605, 0.6693, 0.5998, 0.6693, 0.605, 0.6693, 0.605, 0.6693, 0.61, 0.6693, 0.61, 0.6693, 0.605, 0.5859, 0.605, 0.5859, 0.605, 0.6693, 0.605, 0.6693, 0.61, 0.5859, 0.61, 0.5859, 0.605, 0.5859, 0.605, 0.5859, 0.61, 0.6693, 0.61, 0.75, 0.625, 0.75, 0.625, 0.6693, 0.375, 0.6693, 0.375, 0.75, 0.4998, 0.75, 0.4998, 0.6693, 0.375, 0.5, 0.375, 0.5859, 0.4998, 0.5859, 0.4998, 0.5, 0.375, 0.5859, 0.375, 0.6693, 0.4998, 0.6693, 0.4998, 0.5859, 0.61, 0.5, 0.61, 0.5859, 0.625, 0.5859, 0.625, 0.5, 0.61, 0.5859, 0.61, 0.6693, 0.625, 0.6693, 0.625, 0.5859, 0.4998, 0.5859, 0.4998, 0.6693, 0.5683, 0.6693, 0.5683, 0.5859, 0.61, 0.6693, 0.61, 0.5859, 0.61, 0.5859, 0.61, 0.6693, 0.4998, 0.5, 0.4998, 0.5859, 0.5683, 0.5859, 0.5683, 0.5, 0.605, 0.5, 0.605, 0.5859, 0.61, 0.5859, 0.61, 0.5, 0.4998, 0.6693, 0.4998, 0.75, 0.5683, 0.75, 0.5683, 0.6693, 0.605, 0.6693, 0.605, 0.75, 0.61, 0.75, 0.61, 0.6693, 0.5683, 0.6693, 0.5683, 0.75, 0.5737, 0.75, 0.5737, 0.6693, 0.5737, 0.6693, 0.5737, 0.75, 0.579, 0.75, 0.579, 0.6693, 0.579, 0.6693, 0.579, 0.75, 0.5842, 0.75, 0.5842, 0.6693, 0.5842, 0.6693, 0.5842, 0.75, 0.5894, 0.75, 0.5894, 0.6693, 0.5894, 0.6693, 0.5894, 0.75, 0.5946, 0.75, 0.5946, 0.6693, 0.5946, 0.6693, 0.5946, 0.75, 0.5998, 0.75, 0.5998, 0.6693, 0.5998, 0.6693, 0.5998, 0.75, 0.605, 0.75, 0.605, 0.6693, 0.5683, 0.5, 0.5683, 0.5859, 0.5737, 0.5859, 0.5737, 0.5, 0.5737, 0.5, 0.5737, 0.5859, 0.579, 0.5859, 0.579, 0.5, 0.579, 0.5, 0.579, 0.5859, 0.5842, 0.5859, 0.5842, 0.5, 0.5842, 0.5, 0.5842, 0.5859, 0.5894, 0.5859, 0.5894, 0.5, 0.5894, 0.5, 0.5894, 0.5859, 0.5946, 0.5859, 0.5946, 0.5, 0.5946, 0.5, 0.5946, 0.5859, 0.5998, 0.5859, 0.5998, 0.5, 0.5998, 0.5, 0.5998, 0.5859, 0.605, 0.5859, 0.605, 0.5, 0.5683, 0.5859, 0.5683, 0.6693, 0.5737, 0.6693, 0.5737, 0.5859, 0.5737, 0.5859, 0.5737, 0.6693, 0.579, 0.6693, 0.579, 0.5859, 0.579, 0.5859, 0.579, 0.6693, 0.5842, 0.6693, 0.5842, 0.5859, 0.5842, 0.5859, 0.5842, 0.6693, 0.5894, 0.6693, 0.5894, 0.5859, 0.5894, 0.5859, 0.5894, 0.6693, 0.5946, 0.6693, 0.5946, 0.5859, 0.5946, 0.5859, 0.5946, 0.6693, 0.5998, 0.6693, 0.5998, 0.5859, 0.5998, 0.5859, 0.5998, 0.6693, 0.605, 0.6693, 0.605, 0.5859, 0.605, 0.6693, 0.61, 0.6693, 0.61, 0.6693, 0.605, 0.6693, 0.605, 0.5859, 0.605, 0.6693, 0.605, 0.6693, 0.605, 0.5859, 0.61, 0.5859, 0.605, 0.5859, 0.605, 0.5859, 0.61, 0.5859, 0.375, 0.5859, 0.375, 0.5859, 0.375, 0.5, 0.375, 0.5, 0.4998, 0.75, 0.4998, 0.75, 0.375, 0.75, 0.375, 0.75, 0.625, 0.6693, 0.625, 0.6693, 0.625, 0.75, 0.625, 0.75, 0.375, 0.5, 0.375, 0.5, 0.4998, 0.5, 0.4998, 0.5, 0.5683, 0.75, 0.5683, 0.75, 0.4998, 0.75, 0.4998, 0.75, 0.4998, 0.5, 0.4998, 0.5, 0.5683, 0.5, 0.5683, 0.5, 0.375, 0.75, 0.375, 0.75, 0.375, 0.6693, 0.375, 0.6693, 0.375, 0.6693, 0.375, 0.6693, 0.375, 0.5859, 0.375, 0.5859, 0.625, 0.5, 0.625, 0.5, 0.625, 0.5859, 0.625, 0.5859, 0.625, 0.5859, 0.625, 0.5859, 0.625, 0.6693, 0.625, 0.6693, 0.625, 0.75, 0.625, 0.75, 0.61, 0.75, 0.61, 0.75, 0.5737, 0.75, 0.5737, 0.75, 0.5683, 0.75, 0.5683, 0.75, 0.61, 0.5, 0.61, 0.5, 0.625, 0.5, 0.625, 0.5, 0.5683, 0.5, 0.5683, 0.5, 0.5737, 0.5, 0.5737, 0.5, 0.61, 0.75, 0.61, 0.75, 0.605, 0.75, 0.605, 0.75, 0.605, 0.75, 0.605, 0.75, 0.5998, 0.75, 0.5998, 0.75, 0.5998, 0.75, 0.5998, 0.75, 0.5946, 0.75, 0.5946, 0.75, 0.5946, 0.75, 0.5946, 0.75, 0.5894, 0.75, 0.5894, 0.75, 0.5894, 0.75, 0.5894, 0.75, 0.5842, 0.75, 0.5842, 0.75, 0.5842, 0.75, 0.5842, 0.75, 0.579, 0.75, 0.579, 0.75, 0.579, 0.75, 0.579, 0.75, 0.5737, 0.75, 0.5737, 0.75, 0.605, 0.5, 0.605, 0.5, 0.61, 0.5, 0.61, 0.5, 0.5998, 0.5, 0.5998, 0.5, 0.605, 0.5, 0.605, 0.5, 0.5946, 0.5, 0.5946, 0.5, 0.5998, 0.5, 0.5998, 0.5, 0.5894, 0.5, 0.5894, 0.5, 0.5946, 0.5, 0.5946, 0.5, 0.5842, 0.5, 0.5842, 0.5, 0.5894, 0.5, 0.5894, 0.5, 0.579, 0.5, 0.579, 0.5, 0.5842, 0.5, 0.5842, 0.5, 0.5737, 0.5, 0.5737, 0.5, 0.579, 0.5, 0.579, 0.5, 0.61, 0.5859, 0.61, 0.5859, 0.605, 0.5859, 0.605, 0.5859, 0.605, 0.6693, 0.605, 0.6693, 0.61, 0.6693, 0.61, 0.6693, 0.61, 0.6693, 0.61, 0.6693, 0.61, 0.5859, 0.61, 0.5859, 0.605, 0.5859, 0.605, 0.5859, 0.605, 0.6693, 0.605, 0.6693])
me_cube_007.update()
me_circle = bpy.data.meshes.new('Circle')
me_circle.from_pydata([(-0.2461, 1.352, -2.374), (-0.4395, 1.33, -2.351), (-0.6249, 1.27, -2.33), (-0.7951, 1.175, -2.311), (-0.9437, 1.048, -2.295), (-1.065, 0.8941, -2.282), (-1.154, 0.7197, -2.273), (-1.208, 0.5312, -2.269), (-1.224, 0.3358, -2.27), (-1.202, 0.1411, -2.275), (-1.142, -0.04551, -2.284), (-1.048, -0.2168, -2.297), (-0.9219, -0.3662, -2.314), (-0.7695, -0.488, -2.333), (-0.5964, -0.5774, -2.355), (-0.4093, -0.6312, -2.378), (-0.2153, -0.6471, -2.401), (-0.02187, -0.6246, -2.423), (0.1635, -0.5645, -2.445), (0.3338, -0.4692, -2.464), (0.4823, -0.3423, -2.48), (0.6035, -0.1887, -2.492), (0.6926, -0.01429, -2.501), (0.7462, 0.1742, -2.505), (0.7622, 0.3696, -2.505), (0.7402, 0.5643, -2.5), (0.6808, 0.7509, -2.491), (0.5863, 0.9222, -2.477), (0.4605, 1.072, -2.461), (0.3081, 1.193, -2.441), (0.135, 1.283, -2.42), (-0.0521, 1.337, -2.397), (-0.2461, 1.352, -2.374), (-0.4395, 1.33, -2.351), (-0.6249, 1.27, -2.33), (-0.7951, 1.175, -2.311), (-0.9437, 1.048, -2.295), (-1.065, 0.8941, -2.282), (-1.154, 0.7197, -2.273), (-1.208, 0.5312, -2.269), (-1.224, 0.3358, -2.27), (-1.202, 0.1411, -2.275), (-1.142, -0.04551, -2.284), (-1.048, -0.2168, -2.297), (-0.9219, -0.3662, -2.314), (-0.7695, -0.488, -2.333), (-0.5964, -0.5774, -2.355), (-0.4093, -0.6312, -2.378), (-0.2153, -0.6471, -2.401), (-0.02187, -0.6246, -2.423), (0.1635, -0.5645, -2.445), (0.3338, -0.4692, -2.464), (0.4823, -0.3423, -2.48), (0.6035, -0.1887, -2.492), (0.6926, -0.01429, -2.501), (0.7462, 0.1742, -2.505), (0.7622, 0.3696, -2.505), (0.7402, 0.5643, -2.5), (0.6808, 0.7509, -2.491), (0.5863, 0.9222, -2.477), (0.4605, 1.072, -2.461), (0.3081, 1.193, -2.441), (0.135, 1.283, -2.42), (-0.0521, 1.337, -2.397), (-0.2461, 1.352, -2.374), (-0.4395, 1.33, -2.351), (-0.6249, 1.27, -2.33), (-0.7951, 1.175, -2.311), (-0.9437, 1.048, -2.295), (-1.065, 0.8941, -2.282), (-1.154, 0.7197, -2.273), (-1.208, 0.5312, -2.269), (-1.224, 0.3358, -2.27), (-1.202, 0.1411, -2.275), (-1.142, -0.04551, -2.284), (-1.048, -0.2168, -2.297), (-0.9219, -0.3662, -2.314), (-0.7695, -0.488, -2.333), (-0.5964, -0.5774, -2.355), (-0.4093, -0.6312, -2.378), (-0.2153, -0.6471, -2.401), (-0.02187, -0.6246, -2.423), (0.1635, -0.5645, -2.445), (0.3338, -0.4692, -2.464), (0.4823, -0.3423, -2.48), (0.6035, -0.1887, -2.492), (0.6926, -0.01429, -2.501), (0.7462, 0.1742, -2.505), (0.7622, 0.3696, -2.505), (0.7402, 0.5643, -2.5), (0.6808, 0.7509, -2.491), (0.5863, 0.9222, -2.477), (0.4605, 1.072, -2.461), (0.3081, 1.193, -2.441), (0.135, 1.283, -2.42), (-0.0521, 1.337, -2.397), (-0.2461, 1.352, -2.374), (-0.4395, 1.33, -2.351), (-0.6249, 1.27, -2.33), (-0.7951, 1.175, -2.311), (-0.9437, 1.048, -2.295), (-1.065, 0.8941, -2.282), (-1.154, 0.7197, -2.273), (-1.208, 0.5312, -2.269), (-1.224, 0.3358, -2.27), (-1.202, 0.1411, -2.275), (-1.142, -0.04551, -2.284), (-1.048, -0.2168, -2.297), (-0.9219, -0.3662, -2.314), (-0.7695, -0.488, -2.333), (-0.5964, -0.5774, -2.355), (-0.4093, -0.6312, -2.378), (-0.2153, -0.6471, -2.401), (-0.02187, -0.6246, -2.423), (0.1635, -0.5645, -2.445), (0.3338, -0.4692, -2.464), (0.4823, -0.3423, -2.48), (0.6035, -0.1887, -2.492), (0.6926, -0.01429, -2.501), (0.7462, 0.1742, -2.505), (0.7622, 0.3696, -2.505), (0.7402, 0.5643, -2.5), (0.6808, 0.7509, -2.491), (0.5863, 0.9222, -2.477), (0.4605, 1.072, -2.461), (0.3081, 1.193, -2.441), (0.135, 1.283, -2.42), (-0.0521, 1.337, -2.397), (-0.191, 1.441, -2.118), (-0.3844, 1.419, -2.095), (-0.5698, 1.359, -2.074), (-0.74, 1.264, -2.055), (-0.8886, 1.137, -2.039), (-1.01, 0.9831, -2.026), (-1.099, 0.8087, -2.018), (-1.152, 0.6202, -2.014), (-1.169, 0.4248, -2.014), (-1.146, 0.2301, -2.019), (-1.087, 0.04349, -2.028), (-0.9926, -0.1278, -2.041), (-0.8668, -0.2772, -2.058), (-0.7144, -0.399, -2.078), (-0.5413, -0.4884, -2.099), (-0.3542, -0.5422, -2.122), (-0.1602, -0.5581, -2.145), (0.03325, -0.5356, -2.168), (0.2186, -0.4755, -2.189), (0.3889, -0.3802, -2.208), (0.5374, -0.2533, -2.224), (0.6586, -0.0997, -2.237), (0.7477, 0.07471, -2.245), (0.8013, 0.2632, -2.249), (0.8174, 0.4586, -2.249), (0.7953, 0.6533, -2.244), (0.7359, 0.8399, -2.235), (0.6415, 1.011, -2.222), (0.5156, 1.161, -2.205), (0.3633, 1.282, -2.186), (0.1902, 1.372, -2.164), (0.003022, 1.426, -2.141)], [], [(29, 28, 60, 61), (16, 15, 47, 48), (3, 2, 34, 35), (30, 29, 61, 62), (17, 16, 48, 49), (4, 3, 35, 36), (31, 30, 62, 63), (18, 17, 49, 50), (5, 4, 36, 37), (0, 31, 63, 32), (19, 18, 50, 51), (6, 5, 37, 38), (20, 19, 51, 52), (7, 6, 38, 39), (21, 20, 52, 53), (8, 7, 39, 40), (22, 21, 53, 54), (9, 8, 40, 41), (23, 22, 54, 55), (10, 9, 41, 42), (24, 23, 55, 56), (11, 10, 42, 43), (25, 24, 56, 57), (12, 11, 43, 44), (26, 25, 57, 58), (13, 12, 44, 45), (27, 26, 58, 59), (14, 13, 45, 46), (1, 0, 32, 33), (28, 27, 59, 60), (15, 14, 46, 47), (2, 1, 33, 34), (56, 55, 87, 88), (43, 42, 74, 75), (57, 56, 88, 89), (44, 43, 75, 76), (58, 57, 89, 90), (45, 44, 76, 77), (59, 58, 90, 91), (46, 45, 77, 78), (33, 32, 64, 65), (60, 59, 91, 92), (47, 46, 78, 79), (34, 33, 65, 66), (61, 60, 92, 93), (48, 47, 79, 80), (35, 34, 66, 67), (62, 61, 93, 94), (49, 48, 80, 81), (36, 35, 67, 68), (63, 62, 94, 95), (50, 49, 81, 82), (37, 36, 68, 69), (32, 63, 95, 64), (51, 50, 82, 83), (38, 37, 69, 70), (52, 51, 83, 84), (39, 38, 70, 71), (53, 52, 84, 85), (40, 39, 71, 72), (54, 53, 85, 86), (41, 40, 72, 73), (55, 54, 86, 87), (42, 41, 73, 74), (72, 71, 103, 104), (86, 85, 117, 118), (73, 72, 104, 105), (87, 86, 118, 119), (74, 73, 105, 106), (88, 87, 119, 120), (75, 74, 106, 107), (89, 88, 120, 121), (76, 75, 107, 108), (90, 89, 121, 122), (77, 76, 108, 109), (91, 90, 122, 123), (78, 77, 109, 110), (65, 64, 96, 97), (92, 91, 123, 124), (79, 78, 110, 111), (66, 65, 97, 98), (93, 92, 124, 125), (80, 79, 111, 112), (67, 66, 98, 99), (94, 93, 125, 126), (81, 80, 112, 113), (68, 67, 99, 100), (95, 94, 126, 127), (82, 81, 113, 114), (69, 68, 100, 101), (64, 95, 127, 96), (83, 82, 114, 115), (70, 69, 101, 102), (84, 83, 115, 116), (71, 70, 102, 103), (85, 84, 116, 117), (97, 96, 128, 129), (124, 123, 155, 156), (111, 110, 142, 143), (98, 97, 129, 130), (125, 124, 156, 157), (112, 111, 143, 144), (99, 98, 130, 131), (126, 125, 157, 158), (113, 112, 144, 145), (100, 99, 131, 132), (127, 126, 158, 159), (114, 113, 145, 146), (101, 100, 132, 133), (96, 127, 159, 128), (115, 114, 146, 147), (102, 101, 133, 134), (116, 115, 147, 148), (103, 102, 134, 135), (117, 116, 148, 149), (104, 103, 135, 136), (118, 117, 149, 150), (105, 104, 136, 137), (119, 118, 150, 151), (106, 105, 137, 138), (120, 119, 151, 152), (107, 106, 138, 139), (121, 120, 152, 153), (108, 107, 139, 140), (122, 121, 153, 154), (109, 108, 140, 141), (123, 122, 154, 155), (110, 109, 141, 142), (129, 128, 159, 158, 157, 156, 155, 154, 153, 152, 151, 150, 149, 148, 147, 146, 145, 144, 143, 142, 141, 140, 139, 138, 137, 136, 135, 134, 133, 132, 131, 130)])
_uv = me_circle.uv_layers.new(name='UVMap')
_uv.uv.foreach_set('vector', [0.0, 0.0, 0.0, 0.0, 0.0, 0.0, 0.0, 0.0, 0.0, 0.0, 0.0, 0.0, 0.0, 0.0, 0.0, 0.0, 0.0, 0.0, 0.0, 0.0, 0.0, 0.0, 0.0, 0.0, 0.0, 0.0, 0.0, 0.0, 0.0, 0.0, 0.0, 0.0, 0.0, 0.0, 0.0, 0.0, 0.0, 0.0, 0.0, 0.0, 0.0, 0.0, 0.0, 0.0, 0.0, 0.0, 0.0, 0.0, 0.0, 0.0, 0.0, 0.0, 0.0, 0.0, 0.0, 0.0, 0.0, 0.0, 0.0, 0.0, 0.0, 0.0, 0.0, 0.0, 0.0, 0.0, 0.0, 0.0, 0.0, 0.0, 0.0, 0.0, 0.0, 0.0, 0.0, 0.0, 0.0, 0.0, 0.0, 0.0, 0.0, 0.0, 0.0, 0.0, 0.0, 0.0, 0.0, 0.0, 0.0, 0.0, 0.0, 0.0, 0.0, 0.0, 0.0, 0.0, 0.0, 0.0, 0.0, 0.0, 0.0, 0.0, 0.0, 0.0, 0.0, 0.0, 0.0, 0.0, 0.0, 0.0, 0.0, 0.0, 0.0, 0.0, 0.0, 0.0, 0.0, 0.0, 0.0, 0.0, 0.0, 0.0, 0.0, 0.0, 0.0, 0.0, 0.0, 0.0, 0.0, 0.0, 0.0, 0.0, 0.0, 0.0, 0.0, 0.0, 0.0, 0.0, 0.0, 0.0, 0.0, 0.0, 0.0, 0.0, 0.0, 0.0, 0.0, 0.0, 0.0, 0.0, 0.0, 0.0, 0.0, 0.0, 0.0, 0.0, 0.0, 0.0, 0.0, 0.0, 0.0, 0.0, 0.0, 0.0, 0.0, 0.0, 0.0, 0.0, 0.0, 0.0, 0.0, 0.0, 0.0, 0.0, 0.0, 0.0, 0.0, 0.0, 0.0, 0.0, 0.0, 0.0, 0.0, 0.0, 0.0, 0.0, 0.0, 0.0, 0.0, 0.0, 0.0, 0.0, 0.0, 0.0, 0.0, 0.0, 0.0, 0.0, 0.0, 0.0, 0.0, 0.0, 0.0, 0.0, 0.0, 0.0, 0.0, 0.0, 0.0, 0.0, 0.0, 0.0, 0.0, 0.0, 0.0, 0.0, 0.0, 0.0, 0.0, 0.0, 0.0, 0.0, 0.0, 0.0, 0.0, 0.0, 0.0, 0.0, 0.0, 0.0, 0.0, 0.0, 0.0, 0.0, 0.0, 0.0, 0.0, 0.0, 0.0, 0.0, 0.0, 0.0, 0.0, 0.0, 0.0, 0.0, 0.0, 0.0, 0.0, 0.0, 0.0, 0.0, 0.0, 0.0, 0.0, 0.0, 0.0, 0.0, 0.0, 0.0, 0.0, 0.0, 0.0, 0.0, 0.0, 0.0, 0.0, 0.0, 0.0, 0.0, 0.0, 0.0, 0.0, 0.0, 0.0, 0.0, 0.0, 0.0, 0.0, 0.0, 0.0, 0.0, 0.0, 0.0, 0.0, 0.0, 0.0, 0.0, 0.0, 0.0, 0.0, 0.0, 0.0, 0.0, 0.0, 0.0, 0.0, 0.0, 0.0, 0.0, 0.0, 0.0, 0.0, 0.0, 0.0, 0.0, 0.0, 0.0, 0.0, 0.0, 0.0, 0.0, 0.0, 0.0, 0.0, 0.0, 0.0, 0.0, 0.0, 0.0, 0.0, 0.0, 0.0, 0.0, 0.0, 0.0, 0.0, 0.0, 0.0, 0.0, 0.0, 0.0, 0.0, 0.0, 0.0, 0.0, 0.0, 0.0, 0.0, 0.0, 0.0, 0.0, 0.0, 0.0, 0.0, 0.0, 0.0, 0.0, 0.0, 0.0, 0.0, 0.0, 0.0, 0.0, 0.0, 0.0, 0.0, 0.0, 0.0, 0.0, 0.0, 0.0, 0.0, 0.0, 0.0, 0.0, 0.0, 0.0, 0.0, 0.0, 0.0, 0.0, 0.0, 0.0, 0.0, 0.0, 0.0, 0.0, 0.0, 0.0, 0.0, 0.0, 0.0, 0.0, 0.0, 0.0, 0.0, 0.0, 0.0, 0.0, 0.0, 0.0, 0.0, 0.0, 0.0, 0.0, 0.0, 0.0, 0.0, 0.0, 0.0, 0.0, 0.0, 0.0, 0.0, 0.0, 0.0, 0.0, 0.0, 0.0, 0.0, 0.0, 0.0, 0.0, 0.0, 0.0, 0.0, 0.0, 0.0, 0.0, 0.0, 0.0, 0.0, 0.0, 0.0, 0.0, 0.0, 0.0, 0.0, 0.0, 0.0, 0.0, 0.0, 0.0, 0.0, 0.0, 0.0, 0.0, 0.0, 0.0, 0.0, 0.0, 0.0, 0.0, 0.0, 0.0, 0.0, 0.0, 0.0, 0.0, 0.0, 0.0, 0.0, 0.0, 0.0, 0.0, 0.0, 0.0, 0.0, 0.0, 0.0, 0.0, 0.0, 0.0, 0.0, 0.0, 0.0, 0.0, 0.0, 0.0, 0.0, 0.0, 0.0, 0.0, 0.0, 0.0, 0.0, 0.0, 0.0, 0.0, 0.0, 0.0, 0.0, 0.0, 0.0, 0.0, 0.0, 0.0, 0.0, 0.0, 0.0, 0.0, 0.0, 0.0, 0.0, 0.0, 0.0, 0.0, 0.0, 0.0, 0.0, 0.0, 0.0, 0.0, 0.0, 0.0, 0.0, 0.0, 0.0, 0.0, 0.0, 0.0, 0.0, 0.0, 0.0, 0.0, 0.0, 0.0, 0.0, 0.0, 0.0, 0.0, 0.0, 0.0, 0.0, 0.0, 0.0, 0.0, 0.0, 0.0, 0.0, 0.0, 0.0, 0.0, 0.0, 0.0, 0.0, 0.0, 0.0, 0.0, 0.0, 0.0, 0.0, 0.0, 0.0, 0.0, 0.0, 0.0, 0.0, 0.0, 0.0, 0.0, 0.0, 0.0, 0.0, 0.0, 0.0, 0.0, 0.0, 0.0, 0.0, 0.0, 0.0, 0.0, 0.0, 0.0, 0.0, 0.0, 0.0, 0.0, 0.0, 0.0, 0.0, 0.0, 0.0, 0.0, 0.0, 0.0, 0.0, 0.0, 0.0, 0.0, 0.0, 0.0, 0.0, 0.0, 0.0, 0.0, 0.0, 0.0, 0.0, 0.0, 0.0, 0.0, 0.0, 0.0, 0.0, 0.0, 0.0, 0.0, 0.0, 0.0, 0.0, 0.0, 0.0, 0.0, 0.0, 0.0, 0.0, 0.0, 0.0, 0.0, 0.0, 0.0, 0.0, 0.0, 0.0, 0.0, 0.0, 0.0, 0.0, 0.0, 0.0, 0.0, 0.0, 0.0, 0.0, 0.0, 0.0, 0.0, 0.0, 0.0, 0.0, 0.0, 0.0, 0.0, 0.0, 0.0, 0.0, 0.0, 0.0, 0.0, 0.0, 0.0, 0.0, 0.0, 0.0, 0.0, 0.0, 0.0, 0.0, 0.0, 0.0, 0.0, 0.0, 0.0, 0.0, 0.0, 0.0, 0.0, 0.0, 0.0, 0.0, 0.0, 0.0, 0.0, 0.0, 0.0, 0.0, 0.0, 0.0, 0.0, 0.0, 0.0, 0.0, 0.0, 0.0, 0.0, 0.0, 0.0, 0.0, 0.0, 0.0, 0.0, 0.0, 0.0, 0.0, 0.0, 0.0, 0.0, 0.0, 0.0, 0.0, 0.0, 0.0, 0.0, 0.0, 0.0, 0.0, 0.0, 0.0, 0.0, 0.0, 0.0, 0.0, 0.0, 0.0, 0.0, 0.0, 0.0, 0.0, 0.0, 0.0, 0.0, 0.0, 0.0, 0.0, 0.0, 0.0, 0.0, 0.0, 0.0, 0.0, 0.0, 0.0, 0.0, 0.0, 0.0, 0.0, 0.0, 0.0, 0.0, 0.0, 0.0, 0.0, 0.0, 0.0, 0.0, 0.0, 0.0, 0.0, 0.0, 0.0, 0.0, 0.0, 0.0, 0.0, 0.0, 0.0, 0.0, 0.0, 0.0, 0.0, 0.0, 0.0, 0.0, 0.0, 0.0, 0.0, 0.0, 0.0, 0.0, 0.0, 0.0, 0.0, 0.0, 0.0, 0.0, 0.0, 0.0, 0.0, 0.0, 0.0, 0.0, 0.0, 0.0, 0.0, 0.0, 0.0, 0.0, 0.0, 0.0, 0.0, 0.0, 0.0, 0.0, 0.0, 0.0, 0.0, 0.0, 0.0, 0.0, 0.0, 0.0, 0.0, 0.0, 0.0, 0.0, 0.0, 0.0, 0.0, 0.0, 0.0, 0.0, 0.0, 0.0, 0.0, 0.0, 0.0, 0.0, 0.0, 0.0, 0.0, 0.0, 0.0, 0.0, 0.0, 0.0, 0.0, 0.0, 0.0, 0.0, 0.0, 0.0, 0.0, 0.0, 0.0, 0.0, 0.0, 0.0, 0.0, 0.0, 0.0, 0.0, 0.0, 0.0, 0.0, 0.0, 0.0, 0.0, 0.0, 0.0, 0.0, 0.0, 0.0, 0.0, 0.0, 0.0, 0.0, 0.0, 0.0, 0.0, 0.0, 0.0, 0.0, 0.0, 0.0, 0.0, 0.0, 0.0, 0.0, 0.0, 0.0, 0.0, 0.0, 0.0, 0.0, 0.0, 0.0, 0.0, 0.0, 0.0, 0.0, 0.0, 0.0, 0.0, 0.0, 0.0, 0.0, 0.0, 0.0, 0.0, 0.0, 0.0, 0.0, 0.0, 0.0, 0.0, 0.0, 0.0, 0.0, 0.0, 0.0, 0.0, 0.0, 0.0, 0.0, 0.0, 0.0, 0.0, 0.0, 0.0, 0.0, 0.0, 0.0, 0.0, 0.0, 0.0, 0.0, 0.0, 0.0, 0.0, 0.0, 0.0, 0.0, 0.0, 0.0, 0.0, 0.0, 0.0, 0.0, 0.0, 0.0, 0.0, 0.0, 0.0, 0.0, 0.0, 0.0, 0.0, 0.0, 0.0, 0.0, 0.0, 0.0, 0.0, 0.0, 0.0, 0.0, 0.0, 0.0, 0.0, 0.0, 0.0, 0.0, 0.0, 0.0, 0.0, 0.0, 0.0, 0.0, 0.0, 0.0, 0.0, 0.0, 0.0, 0.0, 0.0, 0.0, 0.0, 0.0, 0.0, 0.0, 0.0, 0.0, 0.0, 0.0, 0.0, 0.0, 0.0, 0.0, 0.0, 0.0, 0.0, 0.0, 0.0, 0.0, 0.0, 0.0, 0.0, 0.0, 0.0, 0.0, 0.0, 0.0, 0.0, 0.0, 0.0, 0.0, 0.0, 0.0, 0.0, 0.0, 0.0, 0.0, 0.0, 0.0, 0.0, 0.0, 0.0, 0.0, 0.0, 0.0, 0.0, 0.0, 0.0, 0.0, 0.0, 0.0, 0.0, 0.0, 0.0, 0.0, 0.0, 0.0, 0.0, 0.0, 0.0, 0.0, 0.0, 0.0, 0.0, 0.0, 0.0, 0.0, 0.0, 0.0, 0.0, 0.0, 0.0, 0.0, 0.0, 0.0, 0.0, 0.0, 0.0, 0.0, 0.0, 0.0, 0.0, 0.0, 0.0, 0.0, 0.0, 0.0, 0.0, 0.0, 0.0, 0.0, 0.0, 0.0, 0.0, 0.0, 0.0, 0.0, 0.0, 0.0, 0.0, 0.0, 0.0, 0.0, 0.0, 0.0, 0.0, 0.0, 0.0, 0.0, 0.0, 0.0, 0.0, 0.0, 0.0, 0.0, 0.0, 0.0, 0.0, 0.0, 0.0, 0.0, 0.0, 0.0, 0.0, 0.0, 0.0, 0.0, 0.0, 0.0, 0.0])
me_circle.materials.append(mat_material_003)
me_circle.update()

# ---- objects
ob_cube = bpy.data.objects.new('Cube', me_cube_001)
ob_cube_004 = bpy.data.objects.new('Cube.004', me_cube_005)
ob_cube_002 = bpy.data.objects.new('Cube.002', me_cube_007)
ob_circle = bpy.data.objects.new('Circle', me_circle)

# ---- transforms, parenting, visibility, modifiers, constraints
ob_cube.location = (0.01092, 0.01355, 4.225)
ob_cube_004.location = (-0.08484, 0.00207, -0.05163)
ob_cube_004.scale = (1.008, 1.008, 1.008)
ob_cube_004.delta_location = (-1.006, 0.01125, 4.295)
_m = ob_cube_004.modifiers.new('Solidify', 'SOLIDIFY')
_m.thickness = 0.06
_m = ob_cube_004.modifiers.new('Decimate', 'DECIMATE')
_m.ratio = 0.4148
ob_cube_002.location = (0.01092, 0.01355, 4.225)
ob_circle.location = (-1.36, 0.7553, 4.797)
ob_circle.rotation_euler = (-4.741, -3.265, -1.458)
ob_circle.scale = (0.1125, 0.1125, 0.1125)

# ---- collection membership
col_collection.objects.link(ob_cube)
col_collection.objects.link(ob_cube_004)
col_collection.objects.link(ob_cube_002)
col_collection.objects.link(ob_circle)

# ---- scene / render settings (as saved in the file)
scene.frame_start = 1; scene.frame_end = 250; scene.frame_set(70)
scene.render.engine = 'BLENDER_EEVEE_NEXT'
scene.cycles.sampling_pattern = 'TABULATED_SOBOL'
scene.cycles.use_light_tree = False
scene.view_settings.view_transform = 'Filmic'
bpy.context.view_layer.update()

# ---- added for rendering (the .blend has no active camera and no usable light): camera, sun
cam_auto = bpy.data.cameras.new('AutoCamera')
cam_auto.lens = 50.0
cam_auto.sensor_width = 36.0
cam_auto.clip_end = 1000.0
ob_auto_camera = bpy.data.objects.new('AutoCamera', cam_auto)
scene.collection.objects.link(ob_auto_camera)
ob_auto_camera.location = (8.07089, -9.75418, 10.7371)
ob_auto_camera.rotation_euler = (1.09748, -7.21219e-08, 0.694738)
scene.camera = ob_auto_camera
light_auto_sun = bpy.data.lights.new('AutoSun', 'SUN')
light_auto_sun.energy = 3.0
light_auto_sun.angle = 0.0523599
ob_auto_sun = bpy.data.objects.new('AutoSun', light_auto_sun)
scene.collection.objects.link(ob_auto_sun)
ob_auto_sun.rotation_euler = (0.872665, 0.174533, 0.523599)
bpy.context.view_layer.update()
